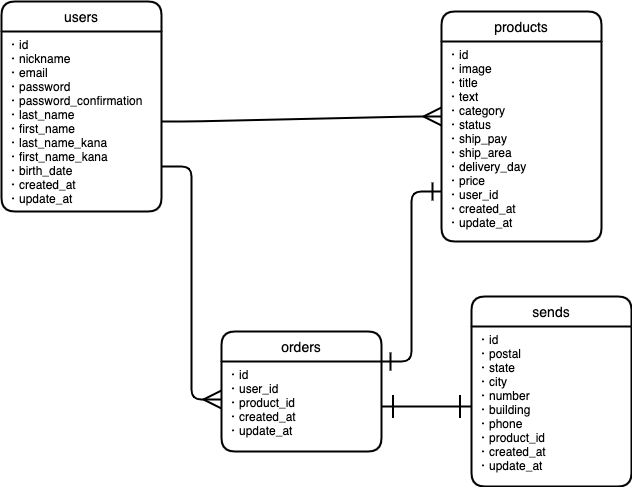

The diagram above was exported from draw.io. Its source (the exported page's mxGraphModel, read from the mxfile embedded in the PNG):
<mxGraphModel dx="1032" dy="564" grid="1" gridSize="10" guides="1" tooltips="1" connect="1" arrows="1" fold="1" page="1" pageScale="1" pageWidth="827" pageHeight="1169" math="0" shadow="0">
  <root>
    <mxCell id="0" />
    <mxCell id="1" parent="0" />
    <mxCell id="2" value="users" style="swimlane;childLayout=stackLayout;horizontal=1;startSize=30;horizontalStack=0;rounded=1;fontSize=14;fontStyle=0;strokeWidth=2;resizeParent=0;resizeLast=1;shadow=0;dashed=0;align=center;" vertex="1" parent="1">
      <mxGeometry x="70" y="80" width="160" height="210" as="geometry" />
    </mxCell>
    <object label="・id&#10;・nickname&#10;・email&#10;・password&#10;・password_confirmation&#10;・last_name&#10;・first_name&#10;・last_name_kana&#10;・first_name_kana&#10;・birth_date&#10;・created_at&#10;・update_at" id="3">
      <mxCell style="align=left;strokeColor=none;fillColor=none;spacingLeft=4;fontSize=12;verticalAlign=top;resizable=0;rotatable=0;part=1;" vertex="1" parent="2">
        <mxGeometry y="30" width="160" height="180" as="geometry" />
      </mxCell>
    </object>
    <mxCell id="51" style="edgeStyle=orthogonalEdgeStyle;rounded=0;orthogonalLoop=1;jettySize=auto;html=1;exitX=0.5;exitY=1;exitDx=0;exitDy=0;" edge="1" parent="2" source="3" target="3">
      <mxGeometry relative="1" as="geometry" />
    </mxCell>
    <mxCell id="65" style="edgeStyle=none;rounded=0;jumpSize=6;orthogonalLoop=1;jettySize=auto;html=1;exitX=1;exitY=0.25;exitDx=0;exitDy=0;startArrow=ERone;startFill=0;startSize=15;sourcePerimeterSpacing=0;endArrow=ERone;endFill=0;endSize=20;targetPerimeterSpacing=0;strokeWidth=2;" edge="1" parent="2" source="3" target="3">
      <mxGeometry relative="1" as="geometry" />
    </mxCell>
    <mxCell id="45" value="products" style="swimlane;childLayout=stackLayout;horizontal=1;startSize=30;horizontalStack=0;rounded=1;fontSize=14;fontStyle=0;strokeWidth=2;resizeParent=0;resizeLast=1;shadow=0;dashed=0;align=center;" vertex="1" parent="1">
      <mxGeometry x="510" y="90" width="160" height="230" as="geometry" />
    </mxCell>
    <object label="・id&#10;・image&#10;・title&#10;・text&#10;・category&#10;・status&#10;・ship_pay&#10;・ship_area&#10;・delivery_day&#10;・price&#10;・user_id&#10;・created_at&#10;・update_at&#10;" id="46">
      <mxCell style="align=left;strokeColor=none;fillColor=none;spacingLeft=4;fontSize=12;verticalAlign=top;resizable=0;rotatable=0;part=1;" vertex="1" parent="45">
        <mxGeometry y="30" width="160" height="200" as="geometry" />
      </mxCell>
    </object>
    <mxCell id="47" value="sends" style="swimlane;childLayout=stackLayout;horizontal=1;startSize=30;horizontalStack=0;rounded=1;fontSize=14;fontStyle=0;strokeWidth=2;resizeParent=0;resizeLast=1;shadow=0;dashed=0;align=center;" vertex="1" parent="1">
      <mxGeometry x="540" y="375" width="160" height="190" as="geometry" />
    </mxCell>
    <object label="・id&#10;・postal&#10;・state&#10;・city&#10;・number&#10;・building&#10;・phone&#10;・product_id&#10;・created_at&#10;・update_at&#10;" id="48">
      <mxCell style="align=left;strokeColor=none;fillColor=none;spacingLeft=4;fontSize=12;verticalAlign=top;resizable=0;rotatable=0;part=1;" vertex="1" parent="47">
        <mxGeometry y="30" width="160" height="160" as="geometry" />
      </mxCell>
    </object>
    <mxCell id="49" value="orders" style="swimlane;childLayout=stackLayout;horizontal=1;startSize=30;horizontalStack=0;rounded=1;fontSize=14;fontStyle=0;strokeWidth=2;resizeParent=0;resizeLast=1;shadow=0;dashed=0;align=center;" vertex="1" parent="1">
      <mxGeometry x="290" y="410" width="160" height="120" as="geometry" />
    </mxCell>
    <object label="・id&#10;・user_id&#10;・product_id&#10;・created_at&#10;・update_at&#10;" id="50">
      <mxCell style="align=left;strokeColor=none;fillColor=none;spacingLeft=4;fontSize=12;verticalAlign=top;resizable=0;rotatable=0;part=1;" vertex="1" parent="49">
        <mxGeometry y="30" width="160" height="90" as="geometry" />
      </mxCell>
    </object>
    <mxCell id="61" value="" style="edgeStyle=entityRelationEdgeStyle;fontSize=12;html=1;endArrow=ERmany;exitX=1;exitY=0.5;exitDx=0;exitDy=0;jumpSize=6;strokeWidth=2;endSize=15;" edge="1" parent="1" source="3">
      <mxGeometry width="100" height="100" relative="1" as="geometry">
        <mxPoint x="310" y="330" as="sourcePoint" />
        <mxPoint x="510" y="195" as="targetPoint" />
      </mxGeometry>
    </mxCell>
    <mxCell id="62" value="" style="edgeStyle=entityRelationEdgeStyle;fontSize=12;html=1;endArrow=ERmany;exitX=1;exitY=0.75;exitDx=0;exitDy=0;jumpSize=6;strokeWidth=2;endSize=15;entryX=0;entryY=0.422;entryDx=0;entryDy=0;entryPerimeter=0;" edge="1" parent="1" source="3" target="50">
      <mxGeometry width="100" height="100" relative="1" as="geometry">
        <mxPoint x="270" y="205" as="sourcePoint" />
        <mxPoint x="540" y="205" as="targetPoint" />
      </mxGeometry>
    </mxCell>
    <mxCell id="63" value="" style="edgeStyle=entityRelationEdgeStyle;fontSize=12;html=1;endArrow=ERone;exitX=0;exitY=0.75;exitDx=0;exitDy=0;jumpSize=6;strokeWidth=2;endSize=15;entryX=1;entryY=0;entryDx=0;entryDy=0;endFill=0;startArrow=ERone;startFill=0;startSize=15;" edge="1" parent="1" source="46" target="50">
      <mxGeometry width="100" height="100" relative="1" as="geometry">
        <mxPoint x="414" y="300" as="sourcePoint" />
        <mxPoint x="524" y="497.98" as="targetPoint" />
      </mxGeometry>
    </mxCell>
    <mxCell id="64" value="" style="fontSize=12;html=1;endArrow=ERone;endFill=1;strokeWidth=2;exitX=1;exitY=0.5;exitDx=0;exitDy=0;entryX=0;entryY=0.5;entryDx=0;entryDy=0;endSize=20;startArrow=ERone;startFill=0;targetPerimeterSpacing=0;startSize=20;" edge="1" parent="1" source="50" target="48">
      <mxGeometry width="100" height="100" relative="1" as="geometry">
        <mxPoint x="310" y="330" as="sourcePoint" />
        <mxPoint x="410" y="230" as="targetPoint" />
      </mxGeometry>
    </mxCell>
  </root>
</mxGraphModel>